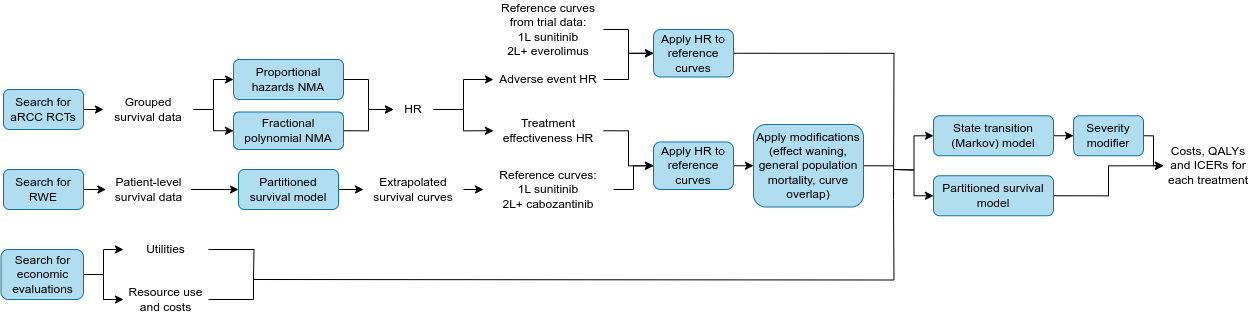

The diagram above was exported from draw.io. Its source (the exported page's mxGraphModel, read from the mxfile embedded in the PNG):
<mxGraphModel dx="1728" dy="983" grid="1" gridSize="10" guides="1" tooltips="1" connect="1" arrows="1" fold="1" page="1" pageScale="1" pageWidth="827" pageHeight="1169" math="0" shadow="0">
  <root>
    <mxCell id="0" />
    <mxCell id="1" parent="0" />
    <mxCell id="tepPoc68Ynostsxfefrb-22" style="edgeStyle=orthogonalEdgeStyle;rounded=0;orthogonalLoop=1;jettySize=auto;html=1;exitX=1;exitY=0.5;exitDx=0;exitDy=0;entryX=0;entryY=0.5;entryDx=0;entryDy=0;" edge="1" parent="1" source="tepPoc68Ynostsxfefrb-6" target="tepPoc68Ynostsxfefrb-7">
      <mxGeometry relative="1" as="geometry" />
    </mxCell>
    <mxCell id="tepPoc68Ynostsxfefrb-6" value="Search for aRCC RCTs" style="rounded=1;whiteSpace=wrap;html=1;fillColor=#b1ddf0;strokeColor=#10739e;" vertex="1" parent="1">
      <mxGeometry x="190" y="240" width="80" height="40" as="geometry" />
    </mxCell>
    <mxCell id="tepPoc68Ynostsxfefrb-23" style="edgeStyle=orthogonalEdgeStyle;rounded=0;orthogonalLoop=1;jettySize=auto;html=1;exitX=1;exitY=0.5;exitDx=0;exitDy=0;entryX=0;entryY=0.5;entryDx=0;entryDy=0;" edge="1" parent="1" source="tepPoc68Ynostsxfefrb-7" target="tepPoc68Ynostsxfefrb-9">
      <mxGeometry relative="1" as="geometry" />
    </mxCell>
    <mxCell id="tepPoc68Ynostsxfefrb-24" style="edgeStyle=orthogonalEdgeStyle;rounded=0;orthogonalLoop=1;jettySize=auto;html=1;exitX=1;exitY=0.5;exitDx=0;exitDy=0;" edge="1" parent="1" source="tepPoc68Ynostsxfefrb-7" target="tepPoc68Ynostsxfefrb-10">
      <mxGeometry relative="1" as="geometry" />
    </mxCell>
    <mxCell id="tepPoc68Ynostsxfefrb-7" value="Grouped survival data" style="rounded=1;whiteSpace=wrap;html=1;fillColor=none;strokeColor=none;" vertex="1" parent="1">
      <mxGeometry x="290" y="240" width="90" height="40" as="geometry" />
    </mxCell>
    <mxCell id="tepPoc68Ynostsxfefrb-25" style="edgeStyle=orthogonalEdgeStyle;rounded=0;orthogonalLoop=1;jettySize=auto;html=1;exitX=1;exitY=0.5;exitDx=0;exitDy=0;entryX=0;entryY=0.5;entryDx=0;entryDy=0;" edge="1" parent="1" source="tepPoc68Ynostsxfefrb-9" target="tepPoc68Ynostsxfefrb-11">
      <mxGeometry relative="1" as="geometry" />
    </mxCell>
    <mxCell id="tepPoc68Ynostsxfefrb-9" value="Proportional hazards NMA" style="rounded=1;whiteSpace=wrap;html=1;fillColor=#b1ddf0;strokeColor=#10739e;" vertex="1" parent="1">
      <mxGeometry x="420" y="210" width="110" height="40" as="geometry" />
    </mxCell>
    <mxCell id="tepPoc68Ynostsxfefrb-26" style="edgeStyle=orthogonalEdgeStyle;rounded=0;orthogonalLoop=1;jettySize=auto;html=1;exitX=1;exitY=0.5;exitDx=0;exitDy=0;entryX=0;entryY=0.5;entryDx=0;entryDy=0;" edge="1" parent="1" source="tepPoc68Ynostsxfefrb-10" target="tepPoc68Ynostsxfefrb-11">
      <mxGeometry relative="1" as="geometry" />
    </mxCell>
    <mxCell id="tepPoc68Ynostsxfefrb-10" value="Fractional polynomial NMA" style="rounded=1;whiteSpace=wrap;html=1;fillColor=#b1ddf0;strokeColor=#10739e;" vertex="1" parent="1">
      <mxGeometry x="420" y="262.5" width="110" height="37.5" as="geometry" />
    </mxCell>
    <mxCell id="tepPoc68Ynostsxfefrb-45" style="edgeStyle=orthogonalEdgeStyle;rounded=0;orthogonalLoop=1;jettySize=auto;html=1;exitX=1;exitY=0.5;exitDx=0;exitDy=0;entryX=0;entryY=0.5;entryDx=0;entryDy=0;" edge="1" parent="1" source="tepPoc68Ynostsxfefrb-11" target="tepPoc68Ynostsxfefrb-38">
      <mxGeometry relative="1" as="geometry" />
    </mxCell>
    <mxCell id="tepPoc68Ynostsxfefrb-47" style="edgeStyle=orthogonalEdgeStyle;rounded=0;orthogonalLoop=1;jettySize=auto;html=1;exitX=1;exitY=0.5;exitDx=0;exitDy=0;entryX=0;entryY=0.5;entryDx=0;entryDy=0;" edge="1" parent="1" source="tepPoc68Ynostsxfefrb-11" target="tepPoc68Ynostsxfefrb-46">
      <mxGeometry relative="1" as="geometry" />
    </mxCell>
    <mxCell id="tepPoc68Ynostsxfefrb-11" value="HR" style="rounded=1;whiteSpace=wrap;html=1;fillColor=none;strokeColor=none;" vertex="1" parent="1">
      <mxGeometry x="580" y="247.5" width="40" height="25" as="geometry" />
    </mxCell>
    <mxCell id="tepPoc68Ynostsxfefrb-27" style="edgeStyle=orthogonalEdgeStyle;rounded=0;orthogonalLoop=1;jettySize=auto;html=1;exitX=1;exitY=0.5;exitDx=0;exitDy=0;entryX=0;entryY=0.5;entryDx=0;entryDy=0;" edge="1" parent="1" source="tepPoc68Ynostsxfefrb-13" target="tepPoc68Ynostsxfefrb-14">
      <mxGeometry relative="1" as="geometry" />
    </mxCell>
    <mxCell id="tepPoc68Ynostsxfefrb-13" value="Search for RWE" style="rounded=1;whiteSpace=wrap;html=1;fillColor=#b1ddf0;strokeColor=#10739e;" vertex="1" parent="1">
      <mxGeometry x="190" y="320" width="80" height="40" as="geometry" />
    </mxCell>
    <mxCell id="tepPoc68Ynostsxfefrb-28" style="edgeStyle=orthogonalEdgeStyle;rounded=0;orthogonalLoop=1;jettySize=auto;html=1;exitX=1;exitY=0.5;exitDx=0;exitDy=0;entryX=0;entryY=0.5;entryDx=0;entryDy=0;" edge="1" parent="1" source="tepPoc68Ynostsxfefrb-14" target="tepPoc68Ynostsxfefrb-15">
      <mxGeometry relative="1" as="geometry" />
    </mxCell>
    <mxCell id="tepPoc68Ynostsxfefrb-14" value="Patient-level survival data" style="rounded=1;whiteSpace=wrap;html=1;fillColor=none;strokeColor=none;" vertex="1" parent="1">
      <mxGeometry x="292.5" y="320" width="85" height="40" as="geometry" />
    </mxCell>
    <mxCell id="tepPoc68Ynostsxfefrb-29" style="edgeStyle=orthogonalEdgeStyle;rounded=0;orthogonalLoop=1;jettySize=auto;html=1;exitX=1;exitY=0.5;exitDx=0;exitDy=0;entryX=0;entryY=0.5;entryDx=0;entryDy=0;" edge="1" parent="1" source="tepPoc68Ynostsxfefrb-15" target="tepPoc68Ynostsxfefrb-16">
      <mxGeometry relative="1" as="geometry" />
    </mxCell>
    <mxCell id="tepPoc68Ynostsxfefrb-15" value="Partitioned survival model" style="rounded=1;whiteSpace=wrap;html=1;fillColor=#b1ddf0;strokeColor=#10739e;" vertex="1" parent="1">
      <mxGeometry x="425" y="320" width="100" height="40" as="geometry" />
    </mxCell>
    <mxCell id="tepPoc68Ynostsxfefrb-37" style="edgeStyle=orthogonalEdgeStyle;rounded=0;orthogonalLoop=1;jettySize=auto;html=1;exitX=1;exitY=0.5;exitDx=0;exitDy=0;entryX=0;entryY=0.5;entryDx=0;entryDy=0;" edge="1" parent="1" source="tepPoc68Ynostsxfefrb-16" target="tepPoc68Ynostsxfefrb-36">
      <mxGeometry relative="1" as="geometry" />
    </mxCell>
    <mxCell id="tepPoc68Ynostsxfefrb-16" value="Extrapolated survival curves" style="rounded=1;whiteSpace=wrap;html=1;fillColor=none;strokeColor=none;" vertex="1" parent="1">
      <mxGeometry x="550" y="320" width="100" height="40" as="geometry" />
    </mxCell>
    <mxCell id="tepPoc68Ynostsxfefrb-42" style="edgeStyle=orthogonalEdgeStyle;rounded=0;orthogonalLoop=1;jettySize=auto;html=1;exitX=1;exitY=0.5;exitDx=0;exitDy=0;entryX=0;entryY=0.5;entryDx=0;entryDy=0;" edge="1" parent="1" source="tepPoc68Ynostsxfefrb-36" target="tepPoc68Ynostsxfefrb-39">
      <mxGeometry relative="1" as="geometry" />
    </mxCell>
    <mxCell id="tepPoc68Ynostsxfefrb-36" value="Reference curves:&lt;div&gt;1L sunitinib&lt;/div&gt;&lt;div&gt;2L+ cabozantinib&lt;/div&gt;" style="rounded=1;whiteSpace=wrap;html=1;fillColor=none;strokeColor=none;" vertex="1" parent="1">
      <mxGeometry x="670" y="320" width="130" height="40" as="geometry" />
    </mxCell>
    <mxCell id="tepPoc68Ynostsxfefrb-44" style="edgeStyle=orthogonalEdgeStyle;rounded=0;orthogonalLoop=1;jettySize=auto;html=1;exitX=1;exitY=0.5;exitDx=0;exitDy=0;entryX=0;entryY=0.5;entryDx=0;entryDy=0;" edge="1" parent="1" source="tepPoc68Ynostsxfefrb-38" target="tepPoc68Ynostsxfefrb-39">
      <mxGeometry relative="1" as="geometry" />
    </mxCell>
    <mxCell id="tepPoc68Ynostsxfefrb-38" value="Treatment effectiveness HR" style="rounded=1;whiteSpace=wrap;html=1;fillColor=none;strokeColor=none;" vertex="1" parent="1">
      <mxGeometry x="680" y="262.5" width="110" height="37.5" as="geometry" />
    </mxCell>
    <mxCell id="tepPoc68Ynostsxfefrb-41" style="edgeStyle=orthogonalEdgeStyle;rounded=0;orthogonalLoop=1;jettySize=auto;html=1;exitX=1;exitY=0.5;exitDx=0;exitDy=0;entryX=0;entryY=0.5;entryDx=0;entryDy=0;" edge="1" parent="1" source="tepPoc68Ynostsxfefrb-39" target="tepPoc68Ynostsxfefrb-40">
      <mxGeometry relative="1" as="geometry" />
    </mxCell>
    <mxCell id="tepPoc68Ynostsxfefrb-39" value="Apply HR to reference curves" style="rounded=1;whiteSpace=wrap;html=1;fillColor=#b1ddf0;strokeColor=#10739e;" vertex="1" parent="1">
      <mxGeometry x="840" y="292.5" width="80" height="47.5" as="geometry" />
    </mxCell>
    <mxCell id="tepPoc68Ynostsxfefrb-66" style="edgeStyle=orthogonalEdgeStyle;rounded=0;orthogonalLoop=1;jettySize=auto;html=1;exitX=1;exitY=0.5;exitDx=0;exitDy=0;endArrow=none;endFill=0;" edge="1" parent="1" source="tepPoc68Ynostsxfefrb-40">
      <mxGeometry relative="1" as="geometry">
        <mxPoint x="1080" y="316" as="targetPoint" />
      </mxGeometry>
    </mxCell>
    <mxCell id="tepPoc68Ynostsxfefrb-40" value="Apply modifications (effect waning, general population mortality, curve overlap)" style="rounded=1;whiteSpace=wrap;html=1;fillColor=#b1ddf0;strokeColor=#10739e;" vertex="1" parent="1">
      <mxGeometry x="940" y="275" width="110" height="82.5" as="geometry" />
    </mxCell>
    <mxCell id="tepPoc68Ynostsxfefrb-49" style="edgeStyle=orthogonalEdgeStyle;rounded=0;orthogonalLoop=1;jettySize=auto;html=1;exitX=1;exitY=0.5;exitDx=0;exitDy=0;entryX=0;entryY=0.5;entryDx=0;entryDy=0;" edge="1" parent="1" source="tepPoc68Ynostsxfefrb-46" target="tepPoc68Ynostsxfefrb-48">
      <mxGeometry relative="1" as="geometry" />
    </mxCell>
    <mxCell id="tepPoc68Ynostsxfefrb-46" value="Adverse event HR" style="rounded=1;whiteSpace=wrap;html=1;fillColor=none;strokeColor=none;" vertex="1" parent="1">
      <mxGeometry x="680" y="215" width="110" height="30" as="geometry" />
    </mxCell>
    <mxCell id="tepPoc68Ynostsxfefrb-61" style="edgeStyle=orthogonalEdgeStyle;rounded=0;orthogonalLoop=1;jettySize=auto;html=1;exitX=1;exitY=0.5;exitDx=0;exitDy=0;endArrow=none;endFill=0;" edge="1" parent="1" source="tepPoc68Ynostsxfefrb-48">
      <mxGeometry relative="1" as="geometry">
        <mxPoint x="1080" y="350" as="targetPoint" />
      </mxGeometry>
    </mxCell>
    <mxCell id="tepPoc68Ynostsxfefrb-48" value="Apply HR to reference curves" style="rounded=1;whiteSpace=wrap;html=1;fillColor=#b1ddf0;strokeColor=#10739e;" vertex="1" parent="1">
      <mxGeometry x="840" y="180" width="80" height="47.5" as="geometry" />
    </mxCell>
    <mxCell id="tepPoc68Ynostsxfefrb-64" style="edgeStyle=orthogonalEdgeStyle;rounded=0;orthogonalLoop=1;jettySize=auto;html=1;exitX=1;exitY=0.5;exitDx=0;exitDy=0;endArrow=none;endFill=0;" edge="1" parent="1" source="tepPoc68Ynostsxfefrb-50">
      <mxGeometry relative="1" as="geometry">
        <mxPoint x="440" y="430" as="targetPoint" />
        <Array as="points">
          <mxPoint x="440" y="450" />
        </Array>
      </mxGeometry>
    </mxCell>
    <mxCell id="tepPoc68Ynostsxfefrb-50" value="Resource use and costs" style="rounded=1;whiteSpace=wrap;html=1;fillColor=none;strokeColor=none;" vertex="1" parent="1">
      <mxGeometry x="310" y="430" width="85" height="40" as="geometry" />
    </mxCell>
    <mxCell id="tepPoc68Ynostsxfefrb-53" style="edgeStyle=orthogonalEdgeStyle;rounded=0;orthogonalLoop=1;jettySize=auto;html=1;exitX=1;exitY=0.5;exitDx=0;exitDy=0;entryX=0;entryY=0.5;entryDx=0;entryDy=0;" edge="1" parent="1" source="tepPoc68Ynostsxfefrb-52" target="tepPoc68Ynostsxfefrb-50">
      <mxGeometry relative="1" as="geometry" />
    </mxCell>
    <mxCell id="tepPoc68Ynostsxfefrb-55" style="edgeStyle=orthogonalEdgeStyle;rounded=0;orthogonalLoop=1;jettySize=auto;html=1;exitX=1;exitY=0.5;exitDx=0;exitDy=0;entryX=0;entryY=0.5;entryDx=0;entryDy=0;" edge="1" parent="1" source="tepPoc68Ynostsxfefrb-52" target="tepPoc68Ynostsxfefrb-54">
      <mxGeometry relative="1" as="geometry" />
    </mxCell>
    <mxCell id="tepPoc68Ynostsxfefrb-52" value="Search for economic evaluations" style="rounded=1;whiteSpace=wrap;html=1;fillColor=#b1ddf0;strokeColor=#10739e;" vertex="1" parent="1">
      <mxGeometry x="187.5" y="400" width="82.5" height="50" as="geometry" />
    </mxCell>
    <mxCell id="tepPoc68Ynostsxfefrb-63" style="edgeStyle=orthogonalEdgeStyle;rounded=0;orthogonalLoop=1;jettySize=auto;html=1;exitX=1;exitY=0.5;exitDx=0;exitDy=0;endArrow=none;endFill=0;" edge="1" parent="1" source="tepPoc68Ynostsxfefrb-54">
      <mxGeometry relative="1" as="geometry">
        <mxPoint x="440" y="430" as="targetPoint" />
      </mxGeometry>
    </mxCell>
    <mxCell id="tepPoc68Ynostsxfefrb-54" value="Utilities" style="rounded=1;whiteSpace=wrap;html=1;fillColor=none;strokeColor=none;" vertex="1" parent="1">
      <mxGeometry x="310" y="390" width="85" height="20" as="geometry" />
    </mxCell>
    <mxCell id="tepPoc68Ynostsxfefrb-73" style="edgeStyle=orthogonalEdgeStyle;rounded=0;orthogonalLoop=1;jettySize=auto;html=1;exitX=1;exitY=0.5;exitDx=0;exitDy=0;entryX=0;entryY=0.5;entryDx=0;entryDy=0;" edge="1" parent="1" source="tepPoc68Ynostsxfefrb-56" target="tepPoc68Ynostsxfefrb-71">
      <mxGeometry relative="1" as="geometry" />
    </mxCell>
    <mxCell id="tepPoc68Ynostsxfefrb-56" value="State transition (Markov) model" style="rounded=1;whiteSpace=wrap;html=1;fillColor=#b1ddf0;strokeColor=#10739e;" vertex="1" parent="1">
      <mxGeometry x="1120" y="266.25" width="120" height="40" as="geometry" />
    </mxCell>
    <mxCell id="tepPoc68Ynostsxfefrb-75" style="edgeStyle=orthogonalEdgeStyle;rounded=0;orthogonalLoop=1;jettySize=auto;html=1;exitX=1;exitY=0.5;exitDx=0;exitDy=0;entryX=0;entryY=0.5;entryDx=0;entryDy=0;" edge="1" parent="1" source="tepPoc68Ynostsxfefrb-57" target="tepPoc68Ynostsxfefrb-58">
      <mxGeometry relative="1" as="geometry" />
    </mxCell>
    <mxCell id="tepPoc68Ynostsxfefrb-57" value="Partitioned survival model" style="rounded=1;whiteSpace=wrap;html=1;fillColor=#b1ddf0;strokeColor=#10739e;" vertex="1" parent="1">
      <mxGeometry x="1120" y="326.25" width="120" height="40" as="geometry" />
    </mxCell>
    <mxCell id="tepPoc68Ynostsxfefrb-58" value="Costs, QALYs and ICERs for each treatment" style="rounded=0;whiteSpace=wrap;html=1;fillColor=none;strokeColor=none;" vertex="1" parent="1">
      <mxGeometry x="1350" y="292.5" width="90" height="47.5" as="geometry" />
    </mxCell>
    <mxCell id="tepPoc68Ynostsxfefrb-65" value="" style="endArrow=none;html=1;rounded=0;edgeStyle=orthogonalEdgeStyle;endFill=0;" edge="1" parent="1">
      <mxGeometry width="50" height="50" relative="1" as="geometry">
        <mxPoint x="440" y="430" as="sourcePoint" />
        <mxPoint x="1080" y="350" as="targetPoint" />
      </mxGeometry>
    </mxCell>
    <mxCell id="tepPoc68Ynostsxfefrb-67" value="" style="endArrow=classic;html=1;rounded=0;entryX=0;entryY=0.5;entryDx=0;entryDy=0;edgeStyle=orthogonalEdgeStyle;" edge="1" parent="1" target="tepPoc68Ynostsxfefrb-56">
      <mxGeometry width="50" height="50" relative="1" as="geometry">
        <mxPoint x="1080" y="320" as="sourcePoint" />
        <mxPoint x="1110" y="380" as="targetPoint" />
      </mxGeometry>
    </mxCell>
    <mxCell id="tepPoc68Ynostsxfefrb-68" value="" style="endArrow=classic;html=1;rounded=0;entryX=0;entryY=0.5;entryDx=0;entryDy=0;edgeStyle=orthogonalEdgeStyle;" edge="1" parent="1" target="tepPoc68Ynostsxfefrb-57">
      <mxGeometry width="50" height="50" relative="1" as="geometry">
        <mxPoint x="1080" y="320" as="sourcePoint" />
        <mxPoint x="1110" y="380" as="targetPoint" />
      </mxGeometry>
    </mxCell>
    <mxCell id="tepPoc68Ynostsxfefrb-70" style="edgeStyle=orthogonalEdgeStyle;rounded=0;orthogonalLoop=1;jettySize=auto;html=1;exitX=1;exitY=0.5;exitDx=0;exitDy=0;entryX=0;entryY=0.5;entryDx=0;entryDy=0;" edge="1" parent="1" source="tepPoc68Ynostsxfefrb-69" target="tepPoc68Ynostsxfefrb-48">
      <mxGeometry relative="1" as="geometry" />
    </mxCell>
    <mxCell id="tepPoc68Ynostsxfefrb-69" value="Reference curves from trial data:&lt;div&gt;1L sunitinib&lt;/div&gt;&lt;div&gt;2L+ everolimus&lt;/div&gt;" style="rounded=1;whiteSpace=wrap;html=1;fillColor=none;strokeColor=none;" vertex="1" parent="1">
      <mxGeometry x="680" y="160" width="110" height="40" as="geometry" />
    </mxCell>
    <mxCell id="tepPoc68Ynostsxfefrb-76" style="edgeStyle=orthogonalEdgeStyle;rounded=0;orthogonalLoop=1;jettySize=auto;html=1;exitX=1;exitY=0.5;exitDx=0;exitDy=0;entryX=0;entryY=0.5;entryDx=0;entryDy=0;" edge="1" parent="1" source="tepPoc68Ynostsxfefrb-71" target="tepPoc68Ynostsxfefrb-58">
      <mxGeometry relative="1" as="geometry">
        <Array as="points">
          <mxPoint x="1340" y="286" />
          <mxPoint x="1340" y="316" />
        </Array>
      </mxGeometry>
    </mxCell>
    <mxCell id="tepPoc68Ynostsxfefrb-71" value="Severity modifier" style="rounded=1;whiteSpace=wrap;html=1;fillColor=#b1ddf0;strokeColor=#10739e;" vertex="1" parent="1">
      <mxGeometry x="1260" y="266.25" width="70" height="40" as="geometry" />
    </mxCell>
  </root>
</mxGraphModel>